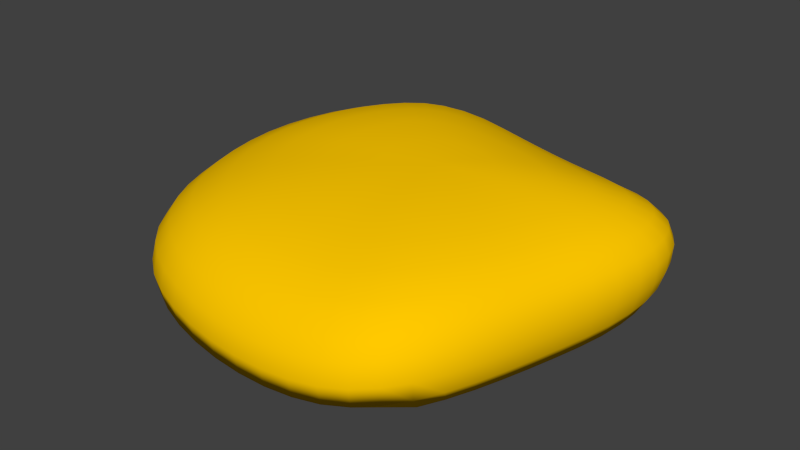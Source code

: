 # Source: amber.blend  (saved by Blender 2.71.0; exported with 4.5.12 LTS)
import bpy
from mathutils import Matrix  # noqa: F401  (used for matrix-valued properties, if any)

bpy.ops.wm.read_factory_settings(use_empty=True)
scene = bpy.context.scene
scene.name = 'Scene'

# ---- collections
col_collection_1 = bpy.data.collections.new('Collection 1'); scene.collection.children.link(col_collection_1)

# ---- materials (node trees are filled in below, after node groups)
mat_material_001 = bpy.data.materials.new('Material.001')
mat_material_001.alpha_threshold = 0.0
mat_material_001.use_transparent_shadow = False
mat_material_001.diffuse_color = (1.0, 0.5804, 0.0, 1.0)
mat_material_001.roughness = 0.5
mat_material_001.specular_intensity = 1.0
mat_material_001.line_color = (0.0, 0.0, 0.0, 0.6906)
mat_material_002 = bpy.data.materials.new('Material.002')
mat_material_002.alpha_threshold = 0.0
mat_material_002.use_transparent_shadow = False
mat_material_002.diffuse_color = (1.0, 0.2759, 0.0006911, 1.0)
mat_material_002.roughness = 0.5
mat_material_002.line_color = (0.0, 0.0, 0.0, 1.0)

# ---- material node trees

# ---- world
world_world = bpy.data.worlds.new('World'); scene.world = world_world
world_world.color = (0.05088, 0.05088, 0.05088)
world_world.use_sun_shadow = False
world_world.sun_shadow_jitter_overblur = 0.0
world_world.cycles.sampling_method = 'MANUAL'
world_world.cycles.sample_map_resolution = 256

# ---- meshes
me_sphere = bpy.data.meshes.new('Sphere')
me_sphere.from_pydata([(-0.843, 0.1147, 0.3125), (-0.8807, 0.1059, 0.1749), (-0.8997, 0.1016, 0.01688), (-0.9029, 0.1032, -0.1423), (-0.8792, 0.1069, -0.2831), (-0.826, 0.1108, -0.4021), (-0.7429, 0.1115, -0.4996), (-0.6306, 0.1044, -0.5781), (-0.4892, 0.08659, -0.6406), (-0.3172, 0.06198, -0.6884), (-0.1119, 0.04541, -0.7166), (-0.863, 0.214, 0.2942), (-0.9027, 0.2117, 0.1551), (-0.9238, 0.2106, -0.0009947), (-0.9278, 0.2115, -0.1565), (-0.9035, 0.2105, -0.2933), (-0.8484, 0.2056, -0.4099), (-0.762, 0.1935, -0.5061), (-0.6448, 0.1697, -0.5831), (-0.4973, 0.1327, -0.6444), (-0.3196, 0.08632, -0.6909), (-0.871, 0.3063, 0.2778), (-0.9119, 0.3117, 0.1364), (-0.9345, 0.3144, -0.01893), (-0.9389, 0.3151, -0.1716), (-0.9147, 0.309, -0.3044), (-0.8591, 0.2944, -0.4169), (-0.7715, 0.2685, -0.5112), (-0.6516, 0.2288, -0.587), (-0.5001, 0.1748, -0.6477), (-0.3188, 0.1097, -0.6936), (-0.8652, 0.3883, 0.2669), (-0.9064, 0.4008, 0.1233), (-0.9297, 0.4077, -0.03196), (-0.9345, 0.4085, -0.1826), (-0.9109, 0.3976, -0.3125), (-0.8566, 0.3738, -0.4217), (-0.7698, 0.3353, -0.5142), (-0.6496, 0.2814, -0.5897), (-0.4969, 0.2129, -0.6505), (-0.315, 0.1314, -0.6962), (-0.7789, 0.4284, 0.3773), (-0.8436, 0.4599, 0.2629), (-0.8839, 0.4791, 0.1176), (-0.9072, 0.49, -0.03836), (-0.9122, 0.4911, -0.1881), (-0.8903, 0.476, -0.3163), (-0.8388, 0.4436, -0.4238), (-0.7553, 0.3939, -0.5152), (-0.6379, 0.3277, -0.5915), (-0.4871, 0.2467, -0.653), (-0.3078, 0.1514, -0.6988), (-0.7436, 0.4816, 0.3828), (-0.8044, 0.5209, 0.2675), (-0.8426, 0.5458, 0.1209), (-0.8652, 0.5605, -0.03625), (-0.8706, 0.562, -0.1861), (-0.8512, 0.5432, -0.3144), (-0.8046, 0.5034, -0.4221), (-0.727, 0.444, -0.514), (-0.6156, 0.3676, -0.5924), (-0.4704, 0.2765, -0.6554), (-0.2974, 0.1694, -0.7013), (-0.6917, 0.5258, 0.396), (-0.7467, 0.571, 0.2819), (-0.7813, 0.6002, 0.1349), (-0.8026, 0.6178, -0.02377), (-0.8087, 0.6195, -0.1749), (-0.7929, 0.5978, -0.3051), (-0.7529, 0.5524, -0.4155), (-0.6841, 0.4856, -0.5104), (-0.5821, 0.4013, -0.5924), (-0.4463, 0.3024, -0.6579), (-0.2837, 0.1855, -0.7039), (-0.672, 0.6105, 0.3039), (-0.7028, 0.6417, 0.1571), (-0.7231, 0.6606, -0.003743), (-0.7301, 0.6619, -0.1569), (-0.7184, 0.6385, -0.2904), (-0.6853, 0.59, -0.4047), (-0.6265, 0.5189, -0.5044), (-0.5371, 0.4295, -0.5917), (-0.4148, 0.3248, -0.6605), (-0.2667, 0.1996, -0.7064), (-0.5848, 0.6414, 0.3274), (-0.6113, 0.6731, 0.1811), (-0.63, 0.6919, 0.01812), (-0.638, 0.692, -0.1375), (-0.6308, 0.6671, -0.2749), (-0.6055, 0.617, -0.3942), (-0.5575, 0.5442, -0.4993), (-0.4819, 0.4527, -0.5915), (-0.3763, 0.3439, -0.6633), (-0.2467, 0.2117, -0.7091), (-0.4859, 0.6689, 0.3481), (-0.5074, 0.7006, 0.2024), (-0.5242, 0.7181, 0.03713), (-0.5332, 0.7162, -0.121), (-0.5309, 0.6894, -0.2625), (-0.5144, 0.6377, -0.3868), (-0.4786, 0.5639, -0.4974), (-0.4186, 0.4713, -0.5935), (-0.3322, 0.3596, -0.6672), (-0.2244, 0.2215, -0.7119), (-0.376, 0.6983, 0.3619), (-0.3918, 0.7311, 0.216), (-0.406, 0.7468, 0.04819), (-0.4161, 0.7417, -0.1124), (-0.4194, 0.7116, -0.2573), (-0.4126, 0.6569, -0.3857), (-0.3907, 0.5811, -0.5007), (-0.3485, 0.4867, -0.5987), (-0.2835, 0.3721, -0.6723), (-0.2, 0.2289, -0.715), (-0.2569, 0.7321, 0.3663), (-0.2662, 0.7684, 0.219), (-0.277, 0.7836, 0.04737), (-0.2882, 0.7743, -0.1155), (-0.2975, 0.7385, -0.2626), (-0.3016, 0.6784, -0.3933), (-0.2951, 0.5981, -0.5102), (-0.2726, 0.4999, -0.6074), (-0.2312, 0.3816, -0.6789), (-0.1739, 0.234, -0.7182), (-0.1317, 0.7679, 0.3615), (-0.134, 0.8089, 0.2114), (-0.1409, 0.8245, 0.03577), (-0.1528, 0.8116, -0.1299), (-0.1683, 0.7698, -0.2786), (-0.1838, 0.7025, -0.4102), (-0.1938, 0.6152, -0.526), (-0.1926, 0.511, -0.6197), (-0.1764, 0.388, -0.6868), (-0.1467, 0.2366, -0.7215), (-0.01705, 0.7288, 0.4624), (-0.004344, 0.8006, 0.349), (0.0003103, 0.8463, 0.1955), (-0.002593, 0.863, 0.01615), (-0.01468, 0.8475, -0.1529), (-0.03583, 0.8005, -0.3035), (-0.06259, 0.7262, -0.4349), (-0.08943, 0.631, -0.5472), (-0.1102, 0.5195, -0.635), (-0.1201, 0.391, -0.6957), (-0.1188, 0.2367, -0.7248), (0.09207, 0.7448, 0.4486), (0.1166, 0.822, 0.3308), (0.129, 0.872, 0.1737), (0.1307, 0.8904, -0.008457), (0.1196, 0.8741, -0.1816), (0.09426, 0.824, -0.3343), (0.05768, 0.7445, -0.4653), (0.01499, 0.6424, -0.5721), (-0.02749, 0.5239, -0.6524), (-0.0635, 0.3902, -0.7053), (-0.09073, 0.2342, -0.728), (0.1926, 0.746, 0.4327), (0.2279, 0.8253, 0.3115), (0.2471, 0.8774, 0.1514), (0.2526, 0.8969, -0.03222), (0.2427, 0.881, -0.2103), (0.2139, 0.8309, -0.3669), (0.1691, 0.7501, -0.498), (0.1136, 0.6448, -0.5989), (0.05281, 0.5221, -0.6707), (-0.007867, 0.385, -0.715), (-0.06309, 0.229, -0.7311), (0.329, 0.8081, 0.294), (0.3541, 0.8601, 0.1315), (0.3627, 0.8798, -0.05231), (0.354, 0.8645, -0.2351), (0.3226, 0.8163, -0.396), (0.2709, 0.7379, -0.5271), (0.2038, 0.6343, -0.6245), (0.1271, 0.5118, -0.6888), (0.04556, 0.3746, -0.7243), (-0.03634, 0.221, -0.7337), (0.4199, 0.7696, 0.2798), (0.4501, 0.8193, 0.1156), (0.4611, 0.8383, -0.0681), (0.4532, 0.824, -0.2542), (0.4199, 0.7793, -0.4182), (0.3626, 0.7062, -0.5499), (0.2859, 0.6084, -0.6451), (0.1952, 0.491, -0.7043), (0.09506, 0.3582, -0.7325), (-0.01097, 0.2102, -0.7359), (0.5007, 0.7096, 0.2709), (0.535, 0.755, 0.1053), (0.5481, 0.7724, -0.07793), (0.5405, 0.7593, -0.2646), (0.5059, 0.7193, -0.4312), (0.4442, 0.6543, -0.5643), (0.3595, 0.5662, -0.6588), (0.2568, 0.4586, -0.715), (0.1403, 0.335, -0.7383), (0.01263, 0.1966, -0.7373), (0.6105, 0.6714, 0.1017), (0.6256, 0.6872, -0.08097), (0.6177, 0.6759, -0.2666), (0.5819, 0.6403, -0.4352), (0.5161, 0.5836, -0.5695), (0.4244, 0.5076, -0.6645), (0.3115, 0.4143, -0.72), (0.1808, 0.3046, -0.7411), (0.03414, 0.18, -0.7376), (0.6802, 0.5785, 0.1024), (0.6968, 0.5925, -0.07977), (0.6882, 0.5833, -0.2636), (0.6512, 0.5525, -0.4337), (0.5813, 0.5039, -0.5691), (0.4824, 0.4393, -0.6644), (0.3597, 0.3604, -0.7197), (0.2163, 0.2677, -0.7406), (0.05338, 0.1611, -0.7371), (0.7455, 0.4786, 0.1081), (0.7633, 0.4907, -0.07342), (0.7535, 0.4835, -0.2557), (0.7144, 0.458, -0.4264), (0.6401, 0.418, -0.5634), (0.5343, 0.3656, -0.6598), (0.4022, 0.302, -0.716), (0.2473, 0.2273, -0.7379), (0.07013, 0.1404, -0.7358), (0.807, 0.3739, 0.1194), (0.8254, 0.3838, -0.06139), (0.8136, 0.3785, -0.2423), (0.7713, 0.3584, -0.4132), (0.6925, 0.3274, -0.5523), (0.5797, 0.2876, -0.6507), (0.4388, 0.24, -0.709), (0.2734, 0.1842, -0.7334), (0.08413, 0.1183, -0.7338), (0.8622, 0.2654, 0.1359), (0.8809, 0.2729, -0.04405), (0.8669, 0.2694, -0.2239), (0.8205, 0.2551, -0.3945), (0.7373, 0.2333, -0.5362), (0.6181, 0.2065, -0.6374), (0.469, 0.1754, -0.699), (0.2945, 0.1391, -0.727), (0.09521, 0.09507, -0.7311), (0.9077, 0.1539, 0.1567), (0.9266, 0.159, -0.02227), (0.9105, 0.1574, -0.2011), (0.8602, 0.1492, -0.3711), (0.7731, 0.1369, -0.5158), (0.6482, 0.1233, -0.6205), (0.4922, 0.109, -0.6861), (0.3101, 0.09265, -0.719), (0.1032, 0.07106, -0.7279), (0.9405, 0.04042, 0.1807), (0.9593, 0.04312, 0.002877), (0.9416, 0.04337, -0.175), (0.8881, 0.04141, -0.3445), (0.798, 0.03895, -0.4919), (0.669, 0.03904, -0.6005), (0.5077, 0.04175, -0.6711), (0.32, 0.04549, -0.7097), (0.108, 0.04663, -0.7241), (0.9578, -0.0741, 0.2067), (0.9764, -0.07381, 0.03018), (0.9576, -0.07152, -0.1467), (0.9021, -0.06708, -0.3158), (0.8104, -0.05938, -0.4658), (0.6791, -0.04548, -0.5784), (0.5147, -0.02561, -0.6543), (0.3237, -0.001762, -0.6994), (0.1095, 0.02214, -0.72), (0.9574, -0.1885, 0.2287), (0.9756, -0.1906, 0.05441), (0.9562, -0.1862, -0.1212), (0.9004, -0.1752, -0.29), (0.8088, -0.1571, -0.4421), (0.6775, -0.1293, -0.5582), (0.5127, -0.09226, -0.6378), (0.321, -0.04848, -0.6885), (0.1078, -0.002035, -0.7157), (0.9375, -0.3016, 0.2403), (0.9549, -0.3061, 0.06774), (0.9359, -0.2994, -0.1064), (0.8812, -0.2818, -0.2741), (0.7918, -0.2532, -0.4263), (0.6634, -0.2114, -0.5435), (0.5009, -0.1574, -0.6245), (0.3117, -0.09408, -0.6778), (0.1028, -0.02554, -0.7112), (0.8971, -0.4122, 0.2424), (0.9133, -0.419, 0.07101), (0.8952, -0.4101, -0.1015), (0.8433, -0.3858, -0.2673), (0.7585, -0.3467, -0.4178), (0.6357, -0.291, -0.5339), (0.479, -0.2203, -0.6143), (0.2957, -0.1379, -0.6685), (0.09466, -0.04803, -0.7068), (0.8395, -0.5178, 0.2378), (0.8546, -0.5266, 0.06701), (0.8376, -0.5156, -0.104), (0.7891, -0.4852, -0.2674), (0.7099, -0.4361, -0.4151), (0.5948, -0.3669, -0.5282), (0.4471, -0.28, -0.6065), (0.2737, -0.1793, -0.6606), (0.08351, -0.06915, -0.7025), (0.7687, -0.6141, 0.2309), (0.7825, -0.625, 0.06011), (0.7668, -0.612, -0.1095), (0.7223, -0.5757, -0.2702), (0.6497, -0.5171, -0.4141), (0.5435, -0.4355, -0.5234), (0.4068, -0.334, -0.5993), (0.2461, -0.2171, -0.6535), (0.06952, -0.0886, -0.6985), (0.6852, -0.6979, 0.226), (0.6974, -0.7105, 0.05492), (0.6834, -0.6959, -0.1136), (0.6437, -0.6545, -0.2719), (0.5787, -0.5878, -0.4121), (0.4828, -0.4951, -0.5176), (0.3589, -0.3808, -0.5915), (0.2133, -0.2501, -0.6466), (0.05289, -0.1061, -0.6948), (0.5903, -0.7676, 0.2262), (0.6006, -0.7817, 0.05467), (0.5885, -0.7655, -0.113), (0.5542, -0.7197, -0.2693), (0.4979, -0.646, -0.4067), (0.4136, -0.5443, -0.5093), (0.3044, -0.4199, -0.5829), (0.1758, -0.2782, -0.64), (0.03394, -0.1211, -0.6915), (0.4854, -0.8217, 0.2349), (0.4937, -0.8367, 0.06312), (0.4836, -0.8194, -0.1043), (0.4554, -0.7703, -0.2603), (0.4086, -0.6915, -0.3967), (0.3371, -0.5832, -0.4987), (0.244, -0.4513, -0.5737), (0.1342, -0.3012, -0.6338), (0.01299, -0.1336, -0.6886), (0.3726, -0.8608, 0.2526), (0.3787, -0.8765, 0.08142), (0.3708, -0.8582, -0.08687), (0.3493, -0.8071, -0.2447), (0.3125, -0.7247, -0.3827), (0.2548, -0.6121, -0.4865), (0.1789, -0.4752, -0.5644), (0.08932, -0.3189, -0.6282), (-0.009639, -0.1433, -0.6861), (0.254, -0.8862, 0.2753), (0.258, -0.9021, 0.1052), (0.2524, -0.8833, -0.06432), (0.2378, -0.831, -0.2254), (0.2115, -0.7466, -0.3663), (0.1681, -0.6314, -0.4737), (0.1103, -0.4917, -0.5557), (0.04222, -0.3312, -0.6235), (-0.0336, -0.1502, -0.6841), (0.1322, -0.8997, 0.2979), (0.134, -0.9155, 0.1291), (0.1308, -0.8963, -0.04194), (0.1234, -0.8436, -0.2066), (0.1074, -0.7582, -0.3502), (0.07858, -0.6421, -0.4618), (0.03985, -0.5008, -0.5482), (-0.006313, -0.3381, -0.6199), (-0.05855, -0.154, -0.6826), (0.009525, -0.903, 0.3154), (0.009244, -0.9188, 0.1477), (0.008401, -0.8992, -0.02481), (0.008072, -0.8465, -0.1925), (0.002408, -0.7606, -0.3376), (-0.01118, -0.6442, -0.4523), (-0.03096, -0.5027, -0.5426), (-0.05556, -0.3396, -0.618), (-0.08412, -0.1548, -0.6815), (-0.1115, -0.8974, 0.3241), (-0.1134, -0.9133, 0.157), (-0.1117, -0.8933, -0.01671), (-0.105, -0.8402, -0.1855), (-0.1004, -0.754, -0.3304), (-0.09945, -0.6381, -0.4469), (-0.1012, -0.4976, -0.5401), (-0.1049, -0.3359, -0.6181), (-0.11, -0.1527, -0.6809), (-0.2278, -0.8821, 0.3224), (-0.231, -0.8981, 0.1556), (-0.2266, -0.8781, -0.01943), (-0.2137, -0.825, -0.1877), (-0.1997, -0.739, -0.331), (-0.1853, -0.6243, -0.4474), (-0.1699, -0.4858, -0.5417), (-0.1532, -0.3266, -0.6205), (-0.1357, -0.1475, -0.6806), (-0.3382, -0.8562, 0.3091), (-0.3425, -0.8728, 0.1419), (-0.3355, -0.8532, -0.03452), (-0.3174, -0.8005, -0.2006), (-0.2945, -0.7152, -0.3406), (-0.2665, -0.6015, -0.4545), (-0.2341, -0.4652, -0.5471), (-0.199, -0.3109, -0.6236), (-0.1606, -0.1393, -0.6806), (-0.4381, -0.8153, 0.2858), (-0.4441, -0.8331, 0.1177), (-0.4348, -0.8145, -0.06026), (-0.4118, -0.7623, -0.2225), (-0.3797, -0.6778, -0.3575), (-0.3395, -0.5667, -0.4668), (-0.293, -0.4355, -0.555), (-0.242, -0.2891, -0.6264), (-0.1845, -0.128, -0.6806), (-0.5224, -0.7545, 0.2624), (-0.5302, -0.7732, 0.0942), (-0.5196, -0.7561, -0.08464), (-0.4932, -0.706, -0.2433), (-0.4542, -0.6252, -0.3739), (-0.4045, -0.5197, -0.4784), (-0.3466, -0.3968, -0.5618), (-0.282, -0.2614, -0.6288), (-0.207, -0.1139, -0.6807), (-0.5642, -0.6211, 0.3842), (-0.5925, -0.6754, 0.2441), (-0.6017, -0.6943, 0.07581), (-0.591, -0.6792, -0.1028), (-0.5627, -0.6327, -0.2585), (-0.519, -0.558, -0.3859), (-0.4623, -0.4613, -0.4868), (-0.3955, -0.3498, -0.5666), (-0.3191, -0.2282, -0.6304), (-0.228, -0.09732, -0.6809), (-0.6189, -0.5305, 0.3705), (-0.6501, -0.5805, 0.2308), (-0.6605, -0.599, 0.06259), (-0.6508, -0.5859, -0.1145), (-0.622, -0.5445, -0.2677), (-0.5756, -0.4781, -0.3928), (-0.5142, -0.3928, -0.4916), (-0.4402, -0.2953, -0.5691), (-0.3532, -0.1904, -0.6312), (-0.2472, -0.07851, -0.6812), (-0.6654, -0.4284, 0.3613), (-0.6983, -0.4727, 0.2224), (-0.7093, -0.4902, 0.05429), (-0.7016, -0.4791, -0.1201), (-0.6737, -0.4437, -0.2711), (-0.6262, -0.3874, -0.3948), (-0.5614, -0.3156, -0.4926), (-0.481, -0.2347, -0.5696), (-0.3841, -0.1491, -0.6315), (-0.2645, -0.0578, -0.6815), (-0.7062, -0.3188, 0.3551), (-0.7398, -0.3564, 0.2172), (-0.7517, -0.3722, 0.05004), (-0.7464, -0.3634, -0.1214), (-0.72, -0.3351, -0.2707), (-0.6722, -0.2901, -0.3936), (-0.6044, -0.2334, -0.4915), (-0.5181, -0.1704, -0.5691), (-0.412, -0.1048, -0.6318), (-0.2799, -0.03543, -0.6821), (-0.7432, -0.2071, 0.3497), (-0.7772, -0.2373, 0.2127), (-0.7903, -0.2509, 0.04713), (-0.7879, -0.2448, -0.1214), (-0.7631, -0.2236, -0.2689), (-0.7149, -0.1899, -0.3914), (-0.6443, -0.1479, -0.4902), (-0.5522, -0.1027, -0.5692), (-0.4369, -0.05797, -0.6327), (-0.293, -0.01185, -0.683), (-0.779, -0.09582, 0.3417), (-0.8133, -0.1186, 0.2056), (-0.8282, -0.1295, 0.04241), (-0.8285, -0.1255, -0.1234), (-0.8051, -0.1108, -0.2695), (-0.7561, -0.08775, -0.3918), (-0.6819, -0.06019, -0.491), (-0.583, -0.03314, -0.5706), (-0.4585, -0.009801, -0.6345), (-0.3037, 0.01251, -0.6844), (-0.8136, 0.01164, 0.3287), (-0.8493, -0.004016, 0.1922), (-0.8661, -0.01162, 0.03166), (-0.8682, -0.009006, -0.1311), (-0.8451, -0.0002111, -0.2749), (-0.7941, 0.0129, -0.3957), (-0.7154, 0.02663, -0.4944), (-0.6096, 0.03622, -0.5736), (-0.4761, 0.03863, -0.6371), (-0.3119, 0.03725, -0.6862)], [], [(8, 7, 18, 19), (6, 5, 16, 17), (4, 3, 14, 15), (2, 1, 12, 13), (9, 8, 19, 20), (7, 6, 17, 18), (5, 4, 15, 16), (3, 2, 13, 14), (1, 0, 11, 12), (16, 15, 25, 26), (14, 13, 23, 24), (12, 11, 21, 22), (19, 18, 28, 29), (17, 16, 26, 27), (15, 14, 24, 25), (13, 12, 22, 23), (20, 19, 29, 30), (18, 17, 27, 28), (26, 25, 35, 36), (24, 23, 33, 34), (22, 21, 31, 32), (29, 28, 38, 39), (27, 26, 36, 37), (25, 24, 34, 35), (23, 22, 32, 33), (30, 29, 39, 40), (28, 27, 37, 38), (36, 35, 46, 47), (34, 33, 44, 45), (32, 31, 42, 43), (39, 38, 49, 50), (37, 36, 47, 48), (35, 34, 45, 46), (33, 32, 43, 44), (40, 39, 50, 51), (38, 37, 48, 49), (47, 46, 57, 58), (45, 44, 55, 56), (43, 42, 53, 54), (50, 49, 60, 61), (48, 47, 58, 59), (46, 45, 56, 57), (44, 43, 54, 55), (42, 41, 52, 53), (51, 50, 61, 62), (49, 48, 59, 60), (58, 57, 68, 69), (56, 55, 66, 67), (54, 53, 64, 65), (61, 60, 71, 72), (59, 58, 69, 70), (57, 56, 67, 68), (55, 54, 65, 66), (53, 52, 63, 64), (62, 61, 72, 73), (60, 59, 70, 71), (69, 68, 78, 79), (67, 66, 76, 77), (65, 64, 74, 75), (72, 71, 81, 82), (70, 69, 79, 80), (68, 67, 77, 78), (66, 65, 75, 76), (73, 72, 82, 83), (71, 70, 80, 81), (79, 78, 88, 89), (77, 76, 86, 87), (75, 74, 84, 85), (82, 81, 91, 92), (80, 79, 89, 90), (78, 77, 87, 88), (76, 75, 85, 86), (83, 82, 92, 93), (81, 80, 90, 91), (89, 88, 98, 99), (87, 86, 96, 97), (85, 84, 94, 95), (92, 91, 101, 102), (90, 89, 99, 100), (88, 87, 97, 98), (86, 85, 95, 96), (93, 92, 102, 103), (91, 90, 100, 101), (99, 98, 108, 109), (97, 96, 106, 107), (95, 94, 104, 105), (102, 101, 111, 112), (100, 99, 109, 110), (98, 97, 107, 108), (96, 95, 105, 106), (103, 102, 112, 113), (101, 100, 110, 111), (109, 108, 118, 119), (107, 106, 116, 117), (105, 104, 114, 115), (112, 111, 121, 122), (110, 109, 119, 120), (108, 107, 117, 118), (106, 105, 115, 116), (113, 112, 122, 123), (111, 110, 120, 121), (119, 118, 128, 129), (117, 116, 126, 127), (115, 114, 124, 125), (122, 121, 131, 132), (120, 119, 129, 130), (118, 117, 127, 128), (116, 115, 125, 126), (123, 122, 132, 133), (121, 120, 130, 131), (129, 128, 139, 140), (127, 126, 137, 138), (125, 124, 135, 136), (132, 131, 142, 143), (130, 129, 140, 141), (128, 127, 138, 139), (126, 125, 136, 137), (133, 132, 143, 144), (131, 130, 141, 142), (140, 139, 150, 151), (138, 137, 148, 149), (136, 135, 146, 147), (143, 142, 153, 154), (141, 140, 151, 152), (139, 138, 149, 150), (137, 136, 147, 148), (135, 134, 145, 146), (144, 143, 154, 155), (142, 141, 152, 153), (151, 150, 161, 162), (149, 148, 159, 160), (147, 146, 157, 158), (154, 153, 164, 165), (152, 151, 162, 163), (150, 149, 160, 161), (148, 147, 158, 159), (146, 145, 156, 157), (155, 154, 165, 166), (153, 152, 163, 164), (162, 161, 171, 172), (160, 159, 169, 170), (158, 157, 167, 168), (165, 164, 174, 175), (163, 162, 172, 173), (161, 160, 170, 171), (159, 158, 168, 169), (166, 165, 175, 176), (164, 163, 173, 174), (172, 171, 181, 182), (170, 169, 179, 180), (168, 167, 177, 178), (175, 174, 184, 185), (173, 172, 182, 183), (171, 170, 180, 181), (169, 168, 178, 179), (176, 175, 185, 186), (174, 173, 183, 184), (182, 181, 191, 192), (180, 179, 189, 190), (178, 177, 187, 188), (185, 184, 194, 195), (183, 182, 192, 193), (181, 180, 190, 191), (179, 178, 188, 189), (186, 185, 195, 196), (184, 183, 193, 194), (192, 191, 200, 201), (190, 189, 198, 199), (195, 194, 203, 204), (193, 192, 201, 202), (191, 190, 199, 200), (189, 188, 197, 198), (196, 195, 204, 205), (194, 193, 202, 203), (201, 200, 209, 210), (199, 198, 207, 208), (204, 203, 212, 213), (202, 201, 210, 211), (200, 199, 208, 209), (198, 197, 206, 207), (205, 204, 213, 214), (203, 202, 211, 212), (210, 209, 218, 219), (208, 207, 216, 217), (213, 212, 221, 222), (211, 210, 219, 220), (209, 208, 217, 218), (207, 206, 215, 216), (214, 213, 222, 223), (212, 211, 220, 221), (219, 218, 227, 228), (217, 216, 225, 226), (222, 221, 230, 231), (220, 219, 228, 229), (218, 217, 226, 227), (216, 215, 224, 225), (223, 222, 231, 232), (221, 220, 229, 230), (228, 227, 236, 237), (226, 225, 234, 235), (231, 230, 239, 240), (229, 228, 237, 238), (227, 226, 235, 236), (225, 224, 233, 234), (232, 231, 240, 241), (230, 229, 238, 239), (237, 236, 245, 246), (235, 234, 243, 244), (240, 239, 248, 249), (238, 237, 246, 247), (236, 235, 244, 245), (234, 233, 242, 243), (241, 240, 249, 250), (239, 238, 247, 248), (246, 245, 254, 255), (244, 243, 252, 253), (249, 248, 257, 258), (247, 246, 255, 256), (245, 244, 253, 254), (243, 242, 251, 252), (250, 249, 258, 259), (248, 247, 256, 257), (255, 254, 263, 264), (253, 252, 261, 262), (258, 257, 266, 267), (256, 255, 264, 265), (254, 253, 262, 263), (252, 251, 260, 261), (259, 258, 267, 268), (257, 256, 265, 266), (264, 263, 272, 273), (262, 261, 270, 271), (267, 266, 275, 276), (265, 264, 273, 274), (263, 262, 271, 272), (261, 260, 269, 270), (268, 267, 276, 277), (266, 265, 274, 275), (273, 272, 281, 282), (271, 270, 279, 280), (276, 275, 284, 285), (274, 273, 282, 283), (272, 271, 280, 281), (270, 269, 278, 279), (277, 276, 285, 286), (275, 274, 283, 284), (282, 281, 290, 291), (280, 279, 288, 289), (285, 284, 293, 294), (283, 282, 291, 292), (281, 280, 289, 290), (279, 278, 287, 288), (286, 285, 294, 295), (284, 283, 292, 293), (291, 290, 299, 300), (289, 288, 297, 298), (294, 293, 302, 303), (292, 291, 300, 301), (290, 289, 298, 299), (288, 287, 296, 297), (295, 294, 303, 304), (293, 292, 301, 302), (300, 299, 308, 309), (298, 297, 306, 307), (303, 302, 311, 312), (301, 300, 309, 310), (299, 298, 307, 308), (297, 296, 305, 306), (304, 303, 312, 313), (302, 301, 310, 311), (309, 308, 317, 318), (307, 306, 315, 316), (312, 311, 320, 321), (310, 309, 318, 319), (308, 307, 316, 317), (306, 305, 314, 315), (313, 312, 321, 322), (311, 310, 319, 320), (318, 317, 326, 327), (316, 315, 324, 325), (321, 320, 329, 330), (319, 318, 327, 328), (317, 316, 325, 326), (315, 314, 323, 324), (322, 321, 330, 331), (320, 319, 328, 329), (327, 326, 335, 336), (325, 324, 333, 334), (330, 329, 338, 339), (328, 327, 336, 337), (326, 325, 334, 335), (324, 323, 332, 333), (331, 330, 339, 340), (329, 328, 337, 338), (336, 335, 344, 345), (334, 333, 342, 343), (339, 338, 347, 348), (337, 336, 345, 346), (335, 334, 343, 344), (333, 332, 341, 342), (340, 339, 348, 349), (338, 337, 346, 347), (345, 344, 353, 354), (343, 342, 351, 352), (348, 347, 356, 357), (346, 345, 354, 355), (344, 343, 352, 353), (342, 341, 350, 351), (349, 348, 357, 358), (347, 346, 355, 356), (354, 353, 362, 363), (352, 351, 360, 361), (357, 356, 365, 366), (355, 354, 363, 364), (353, 352, 361, 362), (351, 350, 359, 360), (358, 357, 366, 367), (356, 355, 364, 365), (363, 362, 371, 372), (361, 360, 369, 370), (366, 365, 374, 375), (364, 363, 372, 373), (362, 361, 370, 371), (360, 359, 368, 369), (367, 366, 375, 376), (365, 364, 373, 374), (372, 371, 380, 381), (370, 369, 378, 379), (375, 374, 383, 384), (373, 372, 381, 382), (371, 370, 379, 380), (369, 368, 377, 378), (376, 375, 384, 385), (374, 373, 382, 383), (381, 380, 389, 390), (379, 378, 387, 388), (384, 383, 392, 393), (382, 381, 390, 391), (380, 379, 388, 389), (378, 377, 386, 387), (385, 384, 393, 394), (383, 382, 391, 392), (390, 389, 398, 399), (388, 387, 396, 397), (393, 392, 401, 402), (391, 390, 399, 400), (389, 388, 397, 398), (387, 386, 395, 396), (394, 393, 402, 403), (392, 391, 400, 401), (399, 398, 407, 408), (397, 396, 405, 406), (402, 401, 410, 411), (400, 399, 408, 409), (398, 397, 406, 407), (396, 395, 404, 405), (403, 402, 411, 412), (401, 400, 409, 410), (408, 407, 416, 417), (406, 405, 414, 415), (411, 410, 419, 420), (409, 408, 417, 418), (407, 406, 415, 416), (405, 404, 413, 414), (412, 411, 420, 421), (410, 409, 418, 419), (417, 416, 426, 427), (415, 414, 424, 425), (420, 419, 429, 430), (418, 417, 427, 428), (416, 415, 425, 426), (414, 413, 423, 424), (421, 420, 430, 431), (419, 418, 428, 429), (427, 426, 436, 437), (425, 424, 434, 435), (423, 422, 432, 433), (430, 429, 439, 440), (428, 427, 437, 438), (426, 425, 435, 436), (424, 423, 433, 434), (431, 430, 440, 441), (429, 428, 438, 439), (437, 436, 446, 447), (435, 434, 444, 445), (433, 432, 442, 443), (440, 439, 449, 450), (438, 437, 447, 448), (436, 435, 445, 446), (434, 433, 443, 444), (441, 440, 450, 451), (439, 438, 448, 449), (447, 446, 456, 457), (445, 444, 454, 455), (443, 442, 452, 453), (450, 449, 459, 460), (448, 447, 457, 458), (446, 445, 455, 456), (444, 443, 453, 454), (451, 450, 460, 461), (449, 448, 458, 459), (457, 456, 466, 467), (455, 454, 464, 465), (453, 452, 462, 463), (460, 459, 469, 470), (458, 457, 467, 468), (456, 455, 465, 466), (454, 453, 463, 464), (461, 460, 470, 471), (459, 458, 468, 469), (467, 466, 476, 477), (465, 464, 474, 475), (463, 462, 472, 473), (470, 469, 479, 480), (468, 467, 477, 478), (466, 465, 475, 476), (464, 463, 473, 474), (471, 470, 480, 481), (469, 468, 478, 479), (477, 476, 486, 487), (475, 474, 484, 485), (473, 472, 482, 483), (480, 479, 489, 490), (478, 477, 487, 488), (476, 475, 485, 486), (474, 473, 483, 484), (481, 480, 490, 491), (479, 478, 488, 489), (10, 9, 20), (10, 20, 30), (10, 30, 40), (10, 40, 51), (10, 51, 62), (10, 62, 73), (10, 73, 83), (10, 83, 93), (10, 93, 103), (10, 103, 113), (10, 113, 123), (10, 123, 133), (10, 133, 144), (10, 144, 155), (10, 155, 166), (10, 166, 176), (10, 176, 186), (10, 186, 196), (10, 196, 205), (10, 205, 214), (10, 214, 223), (10, 223, 232), (10, 232, 241), (10, 241, 250), (10, 250, 259), (10, 259, 268), (10, 268, 277), (10, 277, 286), (10, 286, 295), (10, 295, 304), (10, 304, 313), (10, 313, 322), (10, 322, 331), (10, 331, 340), (10, 340, 349), (10, 349, 358), (10, 358, 367), (10, 367, 376), (10, 376, 385), (10, 385, 394), (10, 394, 403), (10, 403, 412), (10, 412, 421), (10, 421, 431), (10, 431, 441), (10, 441, 451), (10, 451, 461), (10, 461, 471), (10, 471, 481), (10, 481, 491), (491, 490, 8, 9), (489, 488, 6, 7), (487, 486, 4, 5), (485, 484, 2, 3), (483, 482, 0, 1), (10, 491, 9), (490, 489, 7, 8), (488, 487, 5, 6), (486, 485, 3, 4), (484, 483, 1, 2), (11, 0, 482, 472, 462, 452, 442, 432, 422, 423, 413, 404, 395, 386, 377, 368, 359, 350, 341, 332, 323, 314, 305, 296, 287, 278, 269, 260, 251, 242, 233, 224, 215, 206, 197, 188, 187, 177, 167, 157, 156, 145, 134, 135, 124, 114, 104, 94, 84, 74, 64, 63, 52, 41, 42, 31, 21)])
me_sphere.polygons.foreach_set('use_smooth', [True] * 489)
_uv = me_sphere.uv_layers.new(name='UVMap')
_uv.uv.foreach_set('vector', [0.2856, 0.5629, 0.2022, 0.6196, 0.1702, 0.5909, 0.2628, 0.5431, 0.1297, 0.6726, 0.06212, 0.7258, 0.02031, 0.676, 0.09144, 0.6337, -0.009905, 0.7858, -0.09742, 0.8559, -0.1392, 0.7762, -0.05297, 0.722, -0.2117, 0.9408, -0.3505, 1.031, -0.391, 0.9168, -0.2519, 0.8431, 0.3817, 0.4968, 0.2856, 0.5629, 0.2628, 0.5431, 0.3701, 0.486, 0.2022, 0.6196, 0.1297, 0.6726, 0.09144, 0.6337, 0.1702, 0.5909, 0.06212, 0.7258, -0.009905, 0.7858, -0.05297, 0.722, 0.02031, 0.676, -0.09742, 0.8559, -0.2117, 0.9408, -0.2519, 0.8431, -0.1392, 0.7762, -0.3505, 1.031, -0.4972, 1.124, -0.5454, 0.9975, -0.391, 0.9168, 0.02031, 0.676, -0.05297, 0.722, -0.08373, 0.6624, -0.01151, 0.6293, -0.1392, 0.7762, -0.2519, 0.8431, -0.2776, 0.753, -0.1674, 0.7024, -0.391, 0.9168, -0.5454, 0.9975, -0.578, 0.8771, -0.4162, 0.8106, 0.2628, 0.5431, 0.1702, 0.5909, 0.1447, 0.5637, 0.2443, 0.5235, 0.09144, 0.6337, 0.02031, 0.676, -0.01151, 0.6293, 0.06157, 0.5977, -0.05297, 0.722, -0.1392, 0.7762, -0.1674, 0.7024, -0.08373, 0.6624, -0.2519, 0.8431, -0.391, 0.9168, -0.4162, 0.8106, -0.2776, 0.753, 0.3701, 0.486, 0.2628, 0.5431, 0.2443, 0.5235, 0.3605, 0.4744, 0.1702, 0.5909, 0.09144, 0.6337, 0.06157, 0.5977, 0.1447, 0.5637, -0.01151, 0.6293, -0.08373, 0.6624, -0.105, 0.6101, -0.03431, 0.5874, -0.1674, 0.7024, -0.2776, 0.753, -0.2944, 0.6753, -0.1864, 0.6384, -0.4162, 0.8106, -0.578, 0.8771, -0.6002, 0.7702, -0.4325, 0.7188, 0.2443, 0.5235, 0.1447, 0.5637, 0.1258, 0.5376, 0.2304, 0.5038, 0.06157, 0.5977, -0.01151, 0.6293, -0.03431, 0.5874, 0.03954, 0.5644, -0.08373, 0.6624, -0.1674, 0.7024, -0.1864, 0.6384, -0.105, 0.6101, -0.2776, 0.753, -0.4162, 0.8106, -0.4325, 0.7188, -0.2944, 0.6753, 0.3605, 0.4744, 0.2443, 0.5235, 0.2304, 0.5038, 0.3531, 0.4623, 0.1447, 0.5637, 0.06157, 0.5977, 0.03954, 0.5644, 0.1258, 0.5376, -0.03431, 0.5874, -0.105, 0.6101, -0.1195, 0.563, -0.04977, 0.5486, -0.1864, 0.6384, -0.2944, 0.6753, -0.3075, 0.6067, -0.2001, 0.5816, -0.4325, 0.7188, -0.6002, 0.7702, -0.6202, 0.6741, -0.4464, 0.6378, 0.2304, 0.5038, 0.1258, 0.5376, 0.1132, 0.5116, 0.2211, 0.4838, 0.03954, 0.5644, -0.03431, 0.5874, -0.04977, 0.5486, 0.02468, 0.5324, -0.105, 0.6101, -0.1864, 0.6384, -0.2001, 0.5816, -0.1195, 0.563, -0.2944, 0.6753, -0.4325, 0.7188, -0.4464, 0.6378, -0.3075, 0.6067, 0.3531, 0.4623, 0.2304, 0.5038, 0.2211, 0.4838, 0.3479, 0.4497, 0.1258, 0.5376, 0.03954, 0.5644, 0.02468, 0.5324, 0.1132, 0.5116, -0.04977, 0.5486, -0.1195, 0.563, -0.1306, 0.5181, -0.05938, 0.5105, -0.2001, 0.5816, -0.3075, 0.6067, -0.3215, 0.5421, -0.2125, 0.5277, -0.4464, 0.6378, -0.6202, 0.6741, -0.6364, 0.5822, -0.4637, 0.5615, 0.2211, 0.4838, 0.1132, 0.5116, 0.1069, 0.4848, 0.2165, 0.4629, 0.02468, 0.5324, -0.04977, 0.5486, -0.05938, 0.5105, 0.01641, 0.5001, -0.1195, 0.563, -0.2001, 0.5816, -0.2125, 0.5277, -0.1306, 0.5181, -0.3075, 0.6067, -0.4464, 0.6378, -0.4637, 0.5615, -0.3215, 0.5421, -0.6202, 0.6741, -0.7986, 0.6783, -0.8118, 0.5945, -0.6364, 0.5822, 0.3479, 0.4497, 0.2211, 0.4838, 0.2165, 0.4629, 0.3451, 0.4367, 0.1132, 0.5116, 0.02468, 0.5324, 0.01641, 0.5001, 0.1069, 0.4848, -0.05938, 0.5105, -0.1306, 0.5181, -0.139, 0.4702, -0.06391, 0.4694, -0.2125, 0.5277, -0.3215, 0.5421, -0.3394, 0.4746, -0.2253, 0.4712, -0.4637, 0.5615, -0.6364, 0.5822, -0.6694, 0.4872, -0.4882, 0.481, 0.2165, 0.4629, 0.1069, 0.4848, 0.1068, 0.4561, 0.2165, 0.4408, 0.01641, 0.5001, -0.05938, 0.5105, -0.06391, 0.4694, 0.01463, 0.4652, -0.1306, 0.5181, -0.2125, 0.5277, -0.2253, 0.4712, -0.139, 0.4702, -0.3215, 0.5421, -0.4637, 0.5615, -0.4882, 0.481, -0.3394, 0.4746, -0.6364, 0.5822, -0.8118, 0.5945, -0.8458, 0.5092, -0.6694, 0.4872, 0.3451, 0.4367, 0.2165, 0.4629, 0.2165, 0.4408, 0.3447, 0.4232, 0.1069, 0.4848, 0.01641, 0.5001, 0.01463, 0.4652, 0.1068, 0.4561, -0.06391, 0.4694, -0.139, 0.4702, -0.1439, 0.416, -0.06318, 0.4226, -0.2253, 0.4712, -0.3394, 0.4746, -0.3587, 0.3987, -0.237, 0.4077, -0.4882, 0.481, -0.6694, 0.4872, -0.7022, 0.3738, -0.5166, 0.3894, 0.2165, 0.4408, 0.1068, 0.4561, 0.1128, 0.4242, 0.2212, 0.417, 0.01463, 0.4652, -0.06391, 0.4694, -0.06318, 0.4226, 0.01919, 0.4256, -0.139, 0.4702, -0.2253, 0.4712, -0.237, 0.4077, -0.1439, 0.416, -0.3394, 0.4746, -0.4882, 0.481, -0.5166, 0.3894, -0.3587, 0.3987, 0.3447, 0.4232, 0.2165, 0.4408, 0.2212, 0.417, 0.3465, 0.4092, 0.1068, 0.4561, 0.01463, 0.4652, 0.01919, 0.4256, 0.1128, 0.4242, -0.06318, 0.4226, -0.1439, 0.416, -0.1423, 0.3533, -0.0553, 0.3695, -0.237, 0.4077, -0.3587, 0.3987, -0.3731, 0.3102, -0.2432, 0.3336, -0.5166, 0.3894, -0.7022, 0.3738, -0.7245, 0.2455, -0.539, 0.2824, 0.2212, 0.417, 0.1128, 0.4242, 0.1249, 0.3891, 0.2302, 0.3915, 0.01919, 0.4256, -0.06318, 0.4226, -0.0553, 0.3695, 0.03088, 0.3816, -0.1439, 0.416, -0.237, 0.4077, -0.2432, 0.3336, -0.1423, 0.3533, -0.3587, 0.3987, -0.5166, 0.3894, -0.539, 0.2824, -0.3731, 0.3102, 0.3465, 0.4092, 0.2212, 0.417, 0.2302, 0.3915, 0.3506, 0.3949, 0.1128, 0.4242, 0.01919, 0.4256, 0.03088, 0.3816, 0.1249, 0.3891, -0.0553, 0.3695, -0.1423, 0.3533, -0.1305, 0.2804, -0.03839, 0.3093, -0.2432, 0.3336, -0.3731, 0.3102, -0.3743, 0.206, -0.2382, 0.2464, -0.539, 0.2824, -0.7245, 0.2455, -0.726, 0.1022, -0.5446, 0.1579, 0.2302, 0.3915, 0.1249, 0.3891, 0.143, 0.3516, 0.2434, 0.3649, 0.03088, 0.3816, -0.0553, 0.3695, -0.03839, 0.3093, 0.05042, 0.3331, -0.1423, 0.3533, -0.2432, 0.3336, -0.2382, 0.2464, -0.1305, 0.2804, -0.3731, 0.3102, -0.539, 0.2824, -0.5446, 0.1579, -0.3743, 0.206, 0.3506, 0.3949, 0.2302, 0.3915, 0.2434, 0.3649, 0.3567, 0.3806, 0.1249, 0.3891, 0.03088, 0.3816, 0.05042, 0.3331, 0.143, 0.3516, -0.03839, 0.3093, -0.1305, 0.2804, -0.1045, 0.1983, -0.01036, 0.2424, -0.2382, 0.2464, -0.3743, 0.206, -0.3526, 0.08839, -0.215, 0.1474, -0.5446, 0.1579, -0.726, 0.1022, -0.6978, -0.05018, -0.5225, 0.01994, 0.2434, 0.3649, 0.143, 0.3516, 0.167, 0.3119, 0.2602, 0.3377, 0.05042, 0.3331, -0.03839, 0.3093, -0.01036, 0.2424, 0.07837, 0.2806, -0.1305, 0.2804, -0.2382, 0.2464, -0.215, 0.1474, -0.1045, 0.1983, -0.3743, 0.206, -0.5446, 0.1579, -0.5225, 0.01994, -0.3526, 0.08839, 0.3567, 0.3806, 0.2434, 0.3649, 0.2602, 0.3377, 0.3648, 0.3665, 0.143, 0.3516, 0.05042, 0.3331, 0.07837, 0.2806, 0.167, 0.3119, -0.01036, 0.2424, -0.1045, 0.1983, -0.06084, 0.1106, 0.0301, 0.1714, -0.215, 0.1474, -0.3526, 0.08839, -0.3007, -0.03567, -0.1682, 0.04181, -0.5225, 0.01994, -0.6978, -0.05018, -0.6378, -0.2027, -0.4666, -0.1225, 0.2602, 0.3377, 0.167, 0.3119, 0.1964, 0.2709, 0.2805, 0.3102, 0.07837, 0.2806, -0.01036, 0.2424, 0.0301, 0.1714, 0.1148, 0.2255, -0.1045, 0.1983, -0.215, 0.1474, -0.1682, 0.04181, -0.06084, 0.1106, -0.3526, 0.08839, -0.5225, 0.01994, -0.4666, -0.1225, -0.3007, -0.03567, 0.3648, 0.3665, 0.2602, 0.3377, 0.2805, 0.3102, 0.3747, 0.3527, 0.167, 0.3119, 0.07837, 0.2806, 0.1148, 0.2255, 0.1964, 0.2709, 0.0301, 0.1714, -0.06084, 0.1106, 0.0002501, 0.0241, 0.0828, 0.1006, -0.1682, 0.04181, -0.3007, -0.03567, -0.2214, -0.1545, -0.09724, -0.06024, -0.4666, -0.1225, -0.6378, -0.2027, -0.5523, -0.3526, -0.381, -0.259, 0.2805, 0.3102, 0.1964, 0.2709, 0.2304, 0.2297, 0.3035, 0.2832, 0.1148, 0.2255, 0.0301, 0.1714, 0.0828, 0.1006, 0.1586, 0.1696, -0.06084, 0.1106, -0.1682, 0.04181, -0.09724, -0.06024, 0.0002501, 0.0241, -0.3007, -0.03567, -0.4666, -0.1225, -0.381, -0.259, -0.2214, -0.1545, 0.3747, 0.3527, 0.2805, 0.3102, 0.3035, 0.2832, 0.3861, 0.3396, 0.1964, 0.2709, 0.1148, 0.2255, 0.1586, 0.1696, 0.2304, 0.2297, 0.0828, 0.1006, 0.0002501, 0.0241, 0.07412, -0.05418, 0.1449, 0.03475, -0.09724, -0.06024, -0.2214, -0.1545, -0.1228, -0.2579, -0.01015, -0.15, -0.381, -0.259, -0.5523, -0.3526, -0.4391, -0.4912, -0.2716, -0.3786, 0.3035, 0.2832, 0.2304, 0.2297, 0.2679, 0.1898, 0.3289, 0.2574, 0.1586, 0.1696, 0.0828, 0.1006, 0.1449, 0.03475, 0.2084, 0.1164, 0.0002501, 0.0241, -0.09724, -0.06024, -0.01015, -0.15, 0.07412, -0.05418, -0.2214, -0.1545, -0.381, -0.259, -0.2716, -0.3786, -0.1228, -0.2579, 0.3861, 0.3396, 0.3035, 0.2832, 0.3289, 0.2574, 0.399, 0.3273, 0.2304, 0.2297, 0.1586, 0.1696, 0.2084, 0.1164, 0.2679, 0.1898, 0.1449, 0.03475, 0.07412, -0.05418, 0.155, -0.1173, 0.2122, -0.02125, -0.01015, -0.15, -0.1228, -0.2579, -0.01706, -0.3384, 0.0827, -0.2208, -0.2716, -0.3786, -0.4391, -0.4912, -0.3104, -0.5969, -0.1523, -0.472, 0.3289, 0.2574, 0.2679, 0.1898, 0.308, 0.1531, 0.3561, 0.2334, 0.2084, 0.1164, 0.1449, 0.03475, 0.2122, -0.02125, 0.2617, 0.06873, 0.07412, -0.05418, -0.01015, -0.15, 0.0827, -0.2208, 0.155, -0.1173, -0.1228, -0.2579, -0.2716, -0.3786, -0.1523, -0.472, -0.01706, -0.3384, -0.4391, -0.4912, -0.5933, -0.5949, -0.4763, -0.6938, -0.3104, -0.5969, 0.399, 0.3273, 0.3289, 0.2574, 0.3561, 0.2334, 0.4129, 0.3162, 0.2679, 0.1898, 0.2084, 0.1164, 0.2617, 0.06873, 0.308, 0.1531, 0.2122, -0.02125, 0.155, -0.1173, 0.2333, -0.1612, 0.2785, -0.0624, 0.0827, -0.2208, -0.01706, -0.3384, 0.08416, -0.3968, 0.1721, -0.27, -0.1523, -0.472, -0.3104, -0.5969, -0.1896, -0.6893, -0.03705, -0.5424, 0.3561, 0.2334, 0.308, 0.1531, 0.3491, 0.1215, 0.3844, 0.2121, 0.2617, 0.06873, 0.2122, -0.02125, 0.2785, -0.0624, 0.3153, 0.0308, 0.155, -0.1173, 0.0827, -0.2208, 0.1721, -0.27, 0.2333, -0.1612, -0.01706, -0.3384, -0.1523, -0.472, -0.03705, -0.5424, 0.08416, -0.3968, -0.3104, -0.5969, -0.4763, -0.6938, -0.3708, -0.7868, -0.1896, -0.6893, 0.4129, 0.3162, 0.3561, 0.2334, 0.3844, 0.2121, 0.4278, 0.3066, 0.308, 0.1531, 0.2617, 0.06873, 0.3153, 0.0308, 0.3491, 0.1215, 0.2785, -0.0624, 0.2333, -0.1612, 0.3068, -0.1899, 0.3412, -0.09055, 0.1721, -0.27, 0.08416, -0.3968, 0.1801, -0.4405, 0.2561, -0.3036, -0.03705, -0.5424, -0.1896, -0.6893, -0.06713, -0.7638, 0.07393, -0.5989, 0.3844, 0.2121, 0.3491, 0.1215, 0.3899, 0.09704, 0.4136, 0.1943, 0.3153, 0.0308, 0.2785, -0.0624, 0.3412, -0.09055, 0.3672, 0.003528, 0.2333, -0.1612, 0.1721, -0.27, 0.2561, -0.3036, 0.3068, -0.1899, 0.08416, -0.3968, -0.03705, -0.5424, 0.07393, -0.5989, 0.1801, -0.4405, 0.4278, 0.3066, 0.3844, 0.2121, 0.4136, 0.1943, 0.4434, 0.2985, 0.3491, 0.1215, 0.3153, 0.0308, 0.3672, 0.003528, 0.3899, 0.09704, 0.3412, -0.09055, 0.3068, -0.1899, 0.3764, -0.2078, 0.4015, -0.1077, 0.2561, -0.3036, 0.1801, -0.4405, 0.2757, -0.4747, 0.3374, -0.3264, 0.07393, -0.5989, -0.06713, -0.7638, 0.0517, -0.8323, 0.1857, -0.6509, 0.4136, 0.1943, 0.3899, 0.09704, 0.4304, 0.07978, 0.4431, 0.1808, 0.3672, 0.003528, 0.3412, -0.09055, 0.4015, -0.1077, 0.4176, -0.01443, 0.3068, -0.1899, 0.2561, -0.3036, 0.3374, -0.3264, 0.3764, -0.2078, 0.1801, -0.4405, 0.07393, -0.5989, 0.1857, -0.6509, 0.2757, -0.4747, 0.4434, 0.2985, 0.4136, 0.1943, 0.4431, 0.1808, 0.4596, 0.2923, 0.3899, 0.09704, 0.3672, 0.003528, 0.4176, -0.01443, 0.4304, 0.07978, 0.4015, -0.1077, 0.3764, -0.2078, 0.4468, -0.2184, 0.4611, -0.1165, 0.3374, -0.3264, 0.2757, -0.4747, 0.3776, -0.5028, 0.421, -0.3429, 0.1857, -0.6509, 0.0517, -0.8323, 0.17, -0.9067, 0.311, -0.7096, 0.4431, 0.1808, 0.4304, 0.07978, 0.4711, 0.06939, 0.4731, 0.1721, 0.4176, -0.01443, 0.4015, -0.1077, 0.4611, -0.1165, 0.4677, -0.02419, 0.3764, -0.2078, 0.3374, -0.3264, 0.421, -0.3429, 0.4468, -0.2184, 0.2757, -0.4747, 0.1857, -0.6509, 0.311, -0.7096, 0.3776, -0.5028, 0.4596, 0.2923, 0.4431, 0.1808, 0.4731, 0.1721, 0.4761, 0.2882, 0.4304, 0.07978, 0.4176, -0.01443, 0.4677, -0.02419, 0.4711, 0.06939, 0.4611, -0.1165, 0.4468, -0.2184, 0.5216, -0.2233, 0.5233, -0.1184, 0.421, -0.3429, 0.3776, -0.5028, 0.491, -0.5228, 0.511, -0.3536, 0.4731, 0.1721, 0.4711, 0.06939, 0.5128, 0.06565, 0.5036, 0.1681, 0.4677, -0.02419, 0.4611, -0.1165, 0.5233, -0.1184, 0.5197, -0.02661, 0.4468, -0.2184, 0.421, -0.3429, 0.511, -0.3536, 0.5216, -0.2233, 0.3776, -0.5028, 0.311, -0.7096, 0.4618, -0.7452, 0.491, -0.5228, 0.4761, 0.2882, 0.4731, 0.1721, 0.5036, 0.1681, 0.493, 0.2863, 0.4711, 0.06939, 0.4677, -0.02419, 0.5197, -0.02661, 0.5128, 0.06565, 0.5233, -0.1184, 0.5216, -0.2233, 0.5994, -0.2217, 0.5879, -0.1161, 0.511, -0.3536, 0.491, -0.5228, 0.6121, -0.5296, 0.6069, -0.3579, 0.5036, 0.1681, 0.5128, 0.06565, 0.5558, 0.0675, 0.5348, 0.1687, 0.5197, -0.02661, 0.5233, -0.1184, 0.5879, -0.1161, 0.5733, -0.02398, 0.5216, -0.2233, 0.511, -0.3536, 0.6069, -0.3579, 0.5994, -0.2217, 0.491, -0.5228, 0.4618, -0.7452, 0.6213, -0.7506, 0.6121, -0.5296, 0.493, 0.2863, 0.5036, 0.1681, 0.5348, 0.1687, 0.5098, 0.2863, 0.5128, 0.06565, 0.5197, -0.02661, 0.5733, -0.02398, 0.5558, 0.0675, 0.5879, -0.1161, 0.5994, -0.2217, 0.6803, -0.2153, 0.6544, -0.109, 0.6069, -0.3579, 0.6121, -0.5296, 0.7386, -0.5216, 0.7069, -0.3516, 0.5348, 0.1687, 0.5558, 0.0675, 0.5988, 0.073, 0.5656, 0.1726, 0.5733, -0.02398, 0.5879, -0.1161, 0.6544, -0.109, 0.6277, -0.01739, 0.5994, -0.2217, 0.6069, -0.3579, 0.7069, -0.3516, 0.6803, -0.2153, 0.6121, -0.5296, 0.6213, -0.7506, 0.7819, -0.7365, 0.7386, -0.5216, 0.5098, 0.2863, 0.5348, 0.1687, 0.5656, 0.1726, 0.5263, 0.2882, 0.5558, 0.0675, 0.5733, -0.02398, 0.6277, -0.01739, 0.5988, 0.073, 0.6544, -0.109, 0.6803, -0.2153, 0.7632, -0.2025, 0.722, -0.09732, 0.7069, -0.3516, 0.7386, -0.5216, 0.8672, -0.4994, 0.8098, -0.3356, 0.5656, 0.1726, 0.5988, 0.073, 0.6417, 0.08206, 0.5959, 0.1794, 0.6277, -0.01739, 0.6544, -0.109, 0.722, -0.09732, 0.6826, -0.006873, 0.6803, -0.2153, 0.7069, -0.3516, 0.8098, -0.3356, 0.7632, -0.2025, 0.7386, -0.5216, 0.7819, -0.7365, 0.9419, -0.7037, 0.8672, -0.4994, 0.5263, 0.2882, 0.5656, 0.1726, 0.5959, 0.1794, 0.5424, 0.2919, 0.5988, 0.073, 0.6277, -0.01739, 0.6826, -0.006873, 0.6417, 0.08206, 0.722, -0.09732, 0.7632, -0.2025, 0.8467, -0.183, 0.79, -0.08063, 0.8098, -0.3356, 0.8672, -0.4994, 0.9942, -0.4632, 0.913, -0.3098, 0.5959, 0.1794, 0.6417, 0.08206, 0.684, 0.09476, 0.6252, 0.1893, 0.6826, -0.006873, 0.722, -0.09732, 0.79, -0.08063, 0.7375, 0.007772, 0.7632, -0.2025, 0.8098, -0.3356, 0.913, -0.3098, 0.8467, -0.183, 0.8672, -0.4994, 0.9419, -0.7037, 1.097, -0.6527, 0.9942, -0.4632, 0.5424, 0.2919, 0.5959, 0.1794, 0.6252, 0.1893, 0.5577, 0.2974, 0.6417, 0.08206, 0.6826, -0.006873, 0.7375, 0.007772, 0.684, 0.09476, 0.79, -0.08063, 0.8467, -0.183, 0.9293, -0.1562, 0.8573, -0.05841, 0.913, -0.3098, 0.9942, -0.4632, 1.116, -0.4137, 1.014, -0.2738, 0.6252, 0.1893, 0.684, 0.09476, 0.7252, 0.1113, 0.6533, 0.2021, 0.7375, 0.007772, 0.79, -0.08063, 0.8573, -0.05841, 0.7915, 0.02694, 0.8467, -0.183, 0.913, -0.3098, 1.014, -0.2738, 0.9293, -0.1562, 0.9942, -0.4632, 1.097, -0.6527, 1.244, -0.5847, 1.116, -0.4137, 0.5577, 0.2974, 0.6252, 0.1893, 0.6533, 0.2021, 0.5721, 0.3046, 0.684, 0.09476, 0.7375, 0.007772, 0.7915, 0.02694, 0.7252, 0.1113, 0.8573, -0.05841, 0.9293, -0.1562, 1.009, -0.1213, 0.9227, -0.02995, 0.0, 0.0, 1.0, 0.0, 1.0, 1.0, 0.0, 1.0, 0.6533, 0.2021, 0.7252, 0.1113, 0.7647, 0.1318, 0.6797, 0.2179, 0.7915, 0.02694, 0.8573, -0.05841, 0.9227, -0.02995, 0.8438, 0.05116, 0.9293, -0.1562, 1.014, -0.2738, 1.11, -0.2278, 1.009, -0.1213, 1.116, -0.4137, 1.244, -0.5847, 1.379, -0.5017, 1.23, -0.3521, 0.5721, 0.3046, 0.6533, 0.2021, 0.6797, 0.2179, 0.5853, 0.3134, 0.7252, 0.1113, 0.7915, 0.02694, 0.8438, 0.05116, 0.7647, 0.1318, 0.9227, -0.02995, 1.009, -0.1213, 1.085, -0.07773, 0.985, 0.005532, 0.0, 0.0, 1.0, 0.0, 1.0, 1.0, 0.0, 1.0, 0.6797, 0.2179, 0.7647, 0.1318, 0.8017, 0.1567, 0.704, 0.2367, 0.8438, 0.05116, 0.9227, -0.02995, 0.985, 0.005532, 0.8935, 0.08106, 1.009, -0.1213, 1.11, -0.2278, 1.2, -0.1718, 1.085, -0.07773, 1.23, -0.3521, 1.379, -0.5017, 1.501, -0.4055, 1.335, -0.2791, 0.5853, 0.3134, 0.6797, 0.2179, 0.704, 0.2367, 0.5973, 0.3238, 0.7647, 0.1318, 0.8438, 0.05116, 0.8935, 0.08106, 0.8017, 0.1567, 0.985, 0.005532, 1.085, -0.07773, 1.153, -0.02325, 1.041, 0.04984, 1.2, -0.1718, 1.335, -0.2791, 1.426, -0.1929, 1.28, -0.1035, 0.704, 0.2367, 0.8017, 0.1567, 0.8351, 0.1862, 0.7256, 0.2585, 0.8935, 0.08106, 0.985, 0.005532, 1.041, 0.04984, 0.9383, 0.1176, 1.085, -0.07773, 1.2, -0.1718, 1.28, -0.1035, 1.153, -0.02325, 1.335, -0.2791, 1.501, -0.4055, 1.602, -0.2951, 1.426, -0.1929, 0.5973, 0.3238, 0.704, 0.2367, 0.7256, 0.2585, 0.6077, 0.3356, 0.8017, 0.1567, 0.8935, 0.08106, 0.9383, 0.1176, 0.8351, 0.1862, 1.041, 0.04984, 1.153, -0.02325, 1.208, 0.04409, 1.087, 0.1041, 1.28, -0.1035, 1.426, -0.1929, 1.496, -0.09127, 1.342, -0.0205, 0.7256, 0.2585, 0.8351, 0.1862, 0.8634, 0.2204, 0.7441, 0.2832, 0.9383, 0.1176, 1.041, 0.04984, 1.087, 0.1041, 0.9756, 0.1612, 1.153, -0.02325, 1.28, -0.1035, 1.342, -0.0205, 1.208, 0.04409, 1.426, -0.1929, 1.602, -0.2951, 1.677, -0.1706, 1.496, -0.09127, 0.6077, 0.3356, 0.7256, 0.2585, 0.7441, 0.2832, 0.6165, 0.3486, 0.8351, 0.1862, 0.9383, 0.1176, 0.9756, 0.1612, 0.8634, 0.2204, 1.087, 0.1041, 1.208, 0.04409, 1.247, 0.1226, 1.121, 0.1674, 1.342, -0.0205, 1.496, -0.09127, 1.545, 0.02317, 1.387, 0.07518, 0.7441, 0.2832, 0.8634, 0.2204, 0.8857, 0.259, 0.7587, 0.3106, 0.9756, 0.1612, 1.087, 0.1041, 1.121, 0.1674, 1.004, 0.2115, 1.208, 0.04409, 1.342, -0.0205, 1.387, 0.07518, 1.247, 0.1226, 1.496, -0.09127, 1.677, -0.1706, 1.728, -0.03563, 1.545, 0.02317, 0.6165, 0.3486, 0.7441, 0.2832, 0.7587, 0.3106, 0.6234, 0.3627, 0.8634, 0.2204, 0.9756, 0.1612, 1.004, 0.2115, 0.8857, 0.259, 1.121, 0.1674, 1.247, 0.1226, 1.271, 0.2088, 1.144, 0.2373, 1.387, 0.07518, 1.545, 0.02317, 1.573, 0.1459, 1.412, 0.1787, 0.7587, 0.3106, 0.8857, 0.259, 0.9015, 0.3016, 0.7693, 0.3399, 1.004, 0.2115, 1.121, 0.1674, 1.144, 0.2373, 1.024, 0.2673, 1.247, 0.1226, 1.387, 0.07518, 1.412, 0.1787, 1.271, 0.2088, 1.545, 0.02317, 1.728, -0.03563, 1.763, 0.1069, 1.573, 0.1459, 0.6234, 0.3627, 0.7587, 0.3106, 0.7693, 0.3399, 0.6283, 0.3776, 0.8857, 0.259, 1.004, 0.2115, 1.024, 0.2673, 0.9015, 0.3016, 1.144, 0.2373, 1.271, 0.2088, 1.281, 0.296, 1.155, 0.3089, 1.412, 0.1787, 1.573, 0.1459, 1.583, 0.2705, 1.422, 0.2835, 0.7693, 0.3399, 0.9015, 0.3016, 0.9108, 0.3462, 0.7756, 0.3705, 1.024, 0.2673, 1.144, 0.2373, 1.155, 0.3089, 1.035, 0.3251, 1.271, 0.2088, 1.412, 0.1787, 1.422, 0.2835, 1.281, 0.296, 1.573, 0.1459, 1.763, 0.1069, 1.779, 0.2549, 1.583, 0.2705, 0.6283, 0.3776, 0.7693, 0.3399, 0.7756, 0.3705, 0.6311, 0.3931, 0.9015, 0.3016, 1.024, 0.2673, 1.035, 0.3251, 0.9108, 0.3462, 1.155, 0.3089, 1.281, 0.296, 1.281, 0.3825, 1.157, 0.3803, 1.422, 0.2835, 1.583, 0.2705, 1.579, 0.3937, 1.419, 0.3869, 0.7756, 0.3705, 0.9108, 0.3462, 0.9133, 0.3915, 0.7773, 0.4017, 1.035, 0.3251, 1.155, 0.3089, 1.157, 0.3803, 1.038, 0.3835, 1.281, 0.296, 1.422, 0.2835, 1.419, 0.3869, 1.281, 0.3825, 1.583, 0.2705, 1.779, 0.2549, 1.779, 0.405, 1.579, 0.3937, 0.6311, 0.3931, 0.7756, 0.3705, 0.7773, 0.4017, 0.6318, 0.409, 0.9108, 0.3462, 1.035, 0.3251, 1.038, 0.3835, 0.9133, 0.3915, 1.157, 0.3803, 1.281, 0.3825, 1.272, 0.4679, 1.15, 0.4512, 1.419, 0.3869, 1.579, 0.3937, 1.566, 0.5157, 1.408, 0.4888, 0.7773, 0.4017, 0.9133, 0.3915, 0.9093, 0.4374, 0.7744, 0.4333, 1.038, 0.3835, 1.157, 0.3803, 1.15, 0.4512, 1.033, 0.4422, 1.281, 0.3825, 1.419, 0.3869, 1.408, 0.4888, 1.272, 0.4679, 1.579, 0.3937, 1.779, 0.405, 1.759, 0.5531, 1.566, 0.5157, 0.6318, 0.409, 0.7773, 0.4017, 0.7744, 0.4333, 0.6303, 0.425, 0.9133, 0.3915, 1.038, 0.3835, 1.033, 0.4422, 0.9093, 0.4374, 1.15, 0.4512, 1.272, 0.4679, 1.257, 0.5536, 1.137, 0.5227, 1.408, 0.4888, 1.566, 0.5157, 1.544, 0.6371, 1.39, 0.5909, 0.7744, 0.4333, 0.9093, 0.4374, 0.899, 0.4833, 0.7669, 0.4647, 1.033, 0.4422, 1.15, 0.4512, 1.137, 0.5227, 1.021, 0.5012, 1.272, 0.4679, 1.408, 0.4888, 1.39, 0.5909, 1.257, 0.5536, 1.566, 0.5157, 1.759, 0.5531, 1.731, 0.699, 1.544, 0.6371, 0.6303, 0.425, 0.7744, 0.4333, 0.7669, 0.4647, 0.6265, 0.4407, 0.9093, 0.4374, 1.033, 0.4422, 1.021, 0.5012, 0.899, 0.4833, 1.137, 0.5227, 1.257, 0.5536, 1.234, 0.6409, 1.115, 0.5952, 1.39, 0.5909, 1.544, 0.6371, 1.516, 0.761, 1.366, 0.6954, 0.7669, 0.4647, 0.899, 0.4833, 0.8824, 0.5289, 0.7552, 0.4954, 1.021, 0.5012, 1.137, 0.5227, 1.115, 0.5952, 1.002, 0.5604, 1.257, 0.5536, 1.39, 0.5909, 1.366, 0.6954, 1.234, 0.6409, 1.544, 0.6371, 1.731, 0.699, 1.694, 0.8452, 1.516, 0.761, 0.6265, 0.4407, 0.7669, 0.4647, 0.7552, 0.4954, 0.6206, 0.4559, 0.899, 0.4833, 1.021, 0.5012, 1.002, 0.5604, 0.8824, 0.5289, 1.115, 0.5952, 1.234, 0.6409, 1.203, 0.7297, 1.086, 0.6683, 1.366, 0.6954, 1.516, 0.761, 1.478, 0.8867, 1.332, 0.8022, 0.7552, 0.4954, 0.8824, 0.5289, 0.8599, 0.5734, 0.7394, 0.5249, 1.002, 0.5604, 1.115, 0.5952, 1.086, 0.6683, 0.9743, 0.6193, 1.234, 0.6409, 1.366, 0.6954, 1.332, 0.8022, 1.203, 0.7297, 1.516, 0.761, 1.694, 0.8452, 1.644, 0.9902, 1.478, 0.8867, 0.6206, 0.4559, 0.7552, 0.4954, 0.7394, 0.5249, 0.6126, 0.4704, 0.8824, 0.5289, 1.002, 0.5604, 0.9743, 0.6193, 0.8599, 0.5734, 1.086, 0.6683, 1.203, 0.7297, 1.16, 0.8176, 1.047, 0.7405, 1.332, 0.8022, 1.478, 0.8867, 1.425, 1.01, 1.285, 0.9082, 0.7394, 0.5249, 0.8599, 0.5734, 0.8318, 0.6157, 0.7198, 0.5524, 0.9743, 0.6193, 1.086, 0.6683, 1.047, 0.7405, 0.9397, 0.6765, 1.203, 0.7297, 1.332, 0.8022, 1.285, 0.9082, 1.16, 0.8176, 1.478, 0.8867, 1.644, 0.9902, 1.578, 1.129, 1.425, 1.01, 0.6126, 0.4704, 0.7394, 0.5249, 0.7198, 0.5524, 0.6026, 0.4839, 0.8599, 0.5734, 0.9743, 0.6193, 0.9397, 0.6765, 0.8318, 0.6157, 1.047, 0.7405, 1.16, 0.8176, 1.105, 0.9006, 0.9982, 0.809, 1.285, 0.9082, 1.425, 1.01, 1.355, 1.125, 1.223, 1.008, 0.7198, 0.5524, 0.8318, 0.6157, 0.7988, 0.6546, 0.6968, 0.5775, 0.9397, 0.6765, 1.047, 0.7405, 0.9982, 0.809, 0.8982, 0.7299, 1.16, 0.8176, 1.285, 0.9082, 1.223, 1.008, 1.105, 0.9006, 1.425, 1.01, 1.578, 1.129, 1.496, 1.255, 1.355, 1.125, 0.6026, 0.4839, 0.7198, 0.5524, 0.6968, 0.5775, 0.5909, 0.4962, 0.8318, 0.6157, 0.9397, 0.6765, 0.8982, 0.7299, 0.7988, 0.6546, 0.9982, 0.809, 1.105, 0.9006, 1.038, 0.9742, 0.9413, 0.8701, 1.223, 1.008, 1.355, 1.125, 1.269, 1.226, 1.148, 1.096, 0.6968, 0.5775, 0.7988, 0.6546, 0.7611, 0.689, 0.6706, 0.5995, 0.8982, 0.7299, 0.9982, 0.809, 0.9413, 0.8701, 0.8503, 0.7774, 1.105, 0.9006, 1.223, 1.008, 1.148, 1.096, 1.038, 0.9742, 1.355, 1.125, 1.496, 1.255, 1.4, 1.364, 1.269, 1.226, 0.5909, 0.4962, 0.6968, 0.5775, 0.6706, 0.5995, 0.5776, 0.5072, 0.7988, 0.6546, 0.8982, 0.7299, 0.8503, 0.7774, 0.7611, 0.689, 0.9413, 0.8701, 1.038, 0.9742, 0.9623, 1.034, 0.8764, 0.9203, 1.148, 1.096, 1.269, 1.226, 1.172, 1.309, 1.06, 1.167, 0.6706, 0.5995, 0.7611, 0.689, 0.7194, 0.7178, 0.6417, 0.6179, 0.8503, 0.7774, 0.9413, 0.8701, 0.8764, 0.9203, 0.7967, 0.8171, 1.038, 0.9742, 1.148, 1.096, 1.06, 1.167, 0.9623, 1.034, 1.269, 1.226, 1.4, 1.364, 1.294, 1.457, 1.172, 1.309, 0.5776, 0.5072, 0.6706, 0.5995, 0.6417, 0.6179, 0.5629, 0.5166, 0.7611, 0.689, 0.8503, 0.7774, 0.7967, 0.8171, 0.7194, 0.7178, 0.8764, 0.9203, 0.9623, 1.034, 0.878, 1.079, 0.8052, 0.9579, 1.06, 1.167, 1.172, 1.309, 1.064, 1.371, 0.9627, 1.218, 0.6417, 0.6179, 0.7194, 0.7178, 0.6747, 0.7386, 0.611, 0.6315, 0.7967, 0.8171, 0.8764, 0.9203, 0.8052, 0.9579, 0.7387, 0.8466, 0.9623, 1.034, 1.06, 1.167, 0.9627, 1.218, 0.878, 1.079, 1.172, 1.309, 1.294, 1.457, 1.176, 1.529, 1.064, 1.371, 0.5629, 0.5166, 0.6417, 0.6179, 0.611, 0.6315, 0.547, 0.5241, 0.7194, 0.7178, 0.7967, 0.8171, 0.7387, 0.8466, 0.6747, 0.7386, 0.8052, 0.9579, 0.878, 1.079, 0.789, 1.104, 0.7306, 0.9789, 0.9627, 1.218, 1.064, 1.371, 0.949, 1.412, 0.8594, 1.249, 0.611, 0.6315, 0.6747, 0.7386, 0.628, 0.7509, 0.5789, 0.6406, 0.7387, 0.8466, 0.8052, 0.9579, 0.7306, 0.9789, 0.678, 0.863, 0.878, 1.079, 0.9627, 1.218, 0.8594, 1.249, 0.789, 1.104, 1.064, 1.371, 1.176, 1.529, 1.05, 1.582, 0.949, 1.412, 0.547, 0.5241, 0.611, 0.6315, 0.5789, 0.6406, 0.5303, 0.5296, 0.6747, 0.7386, 0.7387, 0.8466, 0.678, 0.863, 0.628, 0.7509, 0.7306, 0.9789, 0.789, 1.104, 0.699, 1.116, 0.6549, 0.9865, 0.8594, 1.249, 0.949, 1.412, 0.833, 1.444, 0.7547, 1.267, 0.5789, 0.6406, 0.628, 0.7509, 0.58, 0.7561, 0.5455, 0.6454, 0.678, 0.863, 0.7306, 0.9789, 0.6549, 0.9865, 0.6162, 0.8689, 0.789, 1.104, 0.8594, 1.249, 0.7547, 1.267, 0.699, 1.116, 0.949, 1.412, 1.05, 1.582, 0.9248, 1.624, 0.833, 1.444, 0.5303, 0.5296, 0.5789, 0.6406, 0.5455, 0.6454, 0.513, 0.5331, 0.628, 0.7509, 0.678, 0.863, 0.6162, 0.8689, 0.58, 0.7561, 0.6549, 0.9865, 0.699, 1.116, 0.605, 1.116, 0.5774, 0.9834, 0.7547, 1.267, 0.833, 1.444, 0.7083, 1.477, 0.6426, 1.278, 0.5455, 0.6454, 0.58, 0.7561, 0.5309, 0.7548, 0.5112, 0.646, 0.6162, 0.8689, 0.6549, 0.9865, 0.5774, 0.9834, 0.553, 0.8659, 0.699, 1.116, 0.7547, 1.267, 0.6426, 1.278, 0.605, 1.116, 0.833, 1.444, 0.9248, 1.624, 0.7983, 1.669, 0.7083, 1.477, 0.513, 0.5331, 0.5455, 0.6454, 0.5112, 0.646, 0.4953, 0.5345, 0.58, 0.7561, 0.6162, 0.8689, 0.553, 0.8659, 0.5309, 0.7548, 0.5774, 0.9834, 0.605, 1.116, 0.5045, 1.104, 0.4968, 0.97, 0.6426, 1.278, 0.7083, 1.477, 0.5685, 1.497, 0.5116, 1.282, 0.2937, 1.8, 0.1316, 1.907, 0.04717, 1.801, 0.2042, 1.689, 0.5112, 0.646, 0.5309, 0.7548, 0.4806, 0.7478, 0.4763, 0.6428, 0.553, 0.8659, 0.5774, 0.9834, 0.4968, 0.97, 0.488, 0.855, 0.605, 1.116, 0.6426, 1.278, 0.5116, 1.282, 0.5045, 1.104, 0.0, 0.0, 1.0, 0.0, 1.0, 1.0, 0.0, 1.0, 0.4953, 0.5345, 0.5112, 0.646, 0.4763, 0.6428, 0.4775, 0.5341, 0.5309, 0.7548, 0.553, 0.8659, 0.488, 0.855, 0.4806, 0.7478, 0.4968, 0.97, 0.5045, 1.104, 0.3991, 1.075, 0.4132, 0.9465, 0.0, 0.0, 1.0, 0.0, 1.0, 1.0, 0.0, 1.0, 0.2042, 1.689, 0.04717, 1.801, -0.05044, 1.696, 0.1001, 1.584, 0.4763, 0.6428, 0.4806, 0.7478, 0.4295, 0.7357, 0.4416, 0.6363, 0.488, 0.855, 0.4968, 0.97, 0.4132, 0.9465, 0.4213, 0.837, 0.5045, 1.104, 0.5116, 1.282, 0.3653, 1.248, 0.3991, 1.075, 0.3549, 1.538, 0.2042, 1.689, 0.1001, 1.584, 0.2478, 1.432, 0.4775, 0.5341, 0.4763, 0.6428, 0.4416, 0.6363, 0.4598, 0.5319, 0.4806, 0.7478, 0.488, 0.855, 0.4213, 0.837, 0.4295, 0.7357, 0.4132, 0.9465, 0.3991, 1.075, 0.2962, 1.031, 0.3302, 0.9139, 0.3653, 1.248, 0.2478, 1.432, 0.1311, 1.336, 0.2378, 1.176, 0.1001, 1.584, -0.05044, 1.696, -0.1548, 1.59, -0.01015, 1.479, 0.4416, 0.6363, 0.4295, 0.7357, 0.3792, 0.7192, 0.4073, 0.6265, 0.4213, 0.837, 0.4132, 0.9465, 0.3302, 0.9139, 0.3551, 0.8129, 0.3991, 1.075, 0.3653, 1.248, 0.2378, 1.176, 0.2962, 1.031, 0.2478, 1.432, 0.1001, 1.584, -0.01015, 1.479, 0.1311, 1.336, 0.4598, 0.5319, 0.4416, 0.6363, 0.4073, 0.6265, 0.4423, 0.5279, 0.4295, 0.7357, 0.4213, 0.837, 0.3551, 0.8129, 0.3792, 0.7192, 0.3302, 0.9139, 0.2962, 1.031, 0.2015, 0.9777, 0.251, 0.8742, 0.2378, 1.176, 0.1311, 1.336, 0.02139, 1.242, 0.1296, 1.101, -0.01015, 1.479, -0.1548, 1.59, -0.2575, 1.482, -0.1168, 1.373, 0.4073, 0.6265, 0.3792, 0.7192, 0.3299, 0.6984, 0.3736, 0.614, 0.3551, 0.8129, 0.3302, 0.9139, 0.251, 0.8742, 0.2909, 0.7834, 0.2962, 1.031, 0.2378, 1.176, 0.1296, 1.101, 0.2015, 0.9777, 0.1311, 1.336, -0.01015, 1.479, -0.1168, 1.373, 0.02139, 1.242, 0.4423, 0.5279, 0.4073, 0.6265, 0.3736, 0.614, 0.4255, 0.5222, 0.3792, 0.7192, 0.3551, 0.8129, 0.2909, 0.7834, 0.3299, 0.6984, 0.251, 0.8742, 0.2015, 0.9777, 0.1171, 0.9168, 0.1779, 0.8278, 0.1296, 1.101, 0.02139, 1.242, -0.07557, 1.144, 0.03622, 1.022, -0.1168, 1.373, -0.2575, 1.482, -0.3511, 1.368, -0.2135, 1.264, 0.3736, 0.614, 0.3299, 0.6984, 0.2828, 0.6743, 0.3417, 0.5989, 0.2909, 0.7834, 0.251, 0.8742, 0.1779, 0.8278, 0.2302, 0.7485, 0.2015, 0.9777, 0.1296, 1.101, 0.03622, 1.022, 0.1171, 0.9168, 0.02139, 1.242, -0.1168, 1.373, -0.2135, 1.264, -0.07557, 1.144, 0.4255, 0.5222, 0.3736, 0.614, 0.3417, 0.5989, 0.4096, 0.5151, 0.3299, 0.6984, 0.2909, 0.7834, 0.2302, 0.7485, 0.2828, 0.6743, 0.1779, 0.8278, 0.1171, 0.9168, 0.04645, 0.8513, 0.1145, 0.7773, 0.03622, 1.022, -0.07557, 1.144, -0.1533, 1.042, -0.03931, 0.9386, -0.2135, 1.264, -0.3511, 1.368, -0.4319, 1.248, -0.2915, 1.148, 0.3417, 0.5989, 0.2828, 0.6743, 0.24, 0.6478, 0.3121, 0.5817, 0.2302, 0.7485, 0.1779, 0.8278, 0.1145, 0.7773, 0.1761, 0.7113, 0.1171, 0.9168, 0.03622, 1.022, -0.03931, 0.9386, 0.04645, 0.8513, -0.07557, 1.144, -0.2135, 1.264, -0.2915, 1.148, -0.1533, 1.042, 0.4096, 0.5151, 0.3417, 0.5989, 0.3121, 0.5817, 0.3949, 0.5066, 0.2828, 0.6743, 0.2302, 0.7485, 0.1761, 0.7113, 0.24, 0.6478, 0.486, 0.4127, 0.3817, 0.4968, 0.3701, 0.486, 0.486, 0.4127, 0.3701, 0.486, 0.3605, 0.4744, 0.486, 0.4127, 0.3605, 0.4744, 0.3531, 0.4623, 0.486, 0.4127, 0.3531, 0.4623, 0.3479, 0.4497, 0.486, 0.4127, 0.3479, 0.4497, 0.3451, 0.4367, 0.486, 0.4127, 0.3451, 0.4367, 0.3447, 0.4232, 0.486, 0.4127, 0.3447, 0.4232, 0.3465, 0.4092, 0.486, 0.4127, 0.3465, 0.4092, 0.3506, 0.3949, 0.486, 0.4127, 0.3506, 0.3949, 0.3567, 0.3806, 0.486, 0.4127, 0.3567, 0.3806, 0.3648, 0.3665, 0.486, 0.4127, 0.3648, 0.3665, 0.3747, 0.3527, 0.486, 0.4127, 0.3747, 0.3527, 0.3861, 0.3396, 0.486, 0.4127, 0.3861, 0.3396, 0.399, 0.3273, 0.486, 0.4127, 0.399, 0.3273, 0.4129, 0.3162, 0.486, 0.4127, 0.4129, 0.3162, 0.4278, 0.3066, 0.486, 0.4127, 0.4278, 0.3066, 0.4434, 0.2985, 0.486, 0.4127, 0.4434, 0.2985, 0.4596, 0.2923, 0.486, 0.4127, 0.4596, 0.2923, 0.4761, 0.2882, 0.486, 0.4127, 0.4761, 0.2882, 0.493, 0.2863, 0.486, 0.4127, 0.493, 0.2863, 0.5098, 0.2863, 0.486, 0.4127, 0.5098, 0.2863, 0.5263, 0.2882, 0.486, 0.4127, 0.5263, 0.2882, 0.5424, 0.2919, 0.486, 0.4127, 0.5424, 0.2919, 0.5577, 0.2974, 0.486, 0.4127, 0.5577, 0.2974, 0.5721, 0.3046, 0.486, 0.4127, 0.5721, 0.3046, 0.5853, 0.3134, 0.486, 0.4127, 0.5853, 0.3134, 0.5973, 0.3238, 0.486, 0.4127, 0.5973, 0.3238, 0.6077, 0.3356, 0.486, 0.4127, 0.6077, 0.3356, 0.6165, 0.3486, 0.486, 0.4127, 0.6165, 0.3486, 0.6234, 0.3627, 0.486, 0.4127, 0.6234, 0.3627, 0.6283, 0.3776, 0.486, 0.4127, 0.6283, 0.3776, 0.6311, 0.3931, 0.486, 0.4127, 0.6311, 0.3931, 0.6318, 0.409, 0.486, 0.4127, 0.6318, 0.409, 0.6303, 0.425, 0.486, 0.4127, 0.6303, 0.425, 0.6265, 0.4407, 0.486, 0.4127, 0.6265, 0.4407, 0.6206, 0.4559, 0.486, 0.4127, 0.6206, 0.4559, 0.6126, 0.4704, 0.486, 0.4127, 0.6126, 0.4704, 0.6026, 0.4839, 0.486, 0.4127, 0.6026, 0.4839, 0.5909, 0.4962, 0.486, 0.4127, 0.5909, 0.4962, 0.5776, 0.5072, 0.486, 0.4127, 0.5776, 0.5072, 0.5629, 0.5166, 0.486, 0.4127, 0.5629, 0.5166, 0.547, 0.5241, 0.486, 0.4127, 0.547, 0.5241, 0.5303, 0.5296, 0.486, 0.4127, 0.5303, 0.5296, 0.513, 0.5331, 0.486, 0.4127, 0.513, 0.5331, 0.4953, 0.5345, 0.486, 0.4127, 0.4953, 0.5345, 0.4775, 0.5341, 0.486, 0.4127, 0.4775, 0.5341, 0.4598, 0.5319, 0.486, 0.4127, 0.4598, 0.5319, 0.4423, 0.5279, 0.486, 0.4127, 0.4423, 0.5279, 0.4255, 0.5222, 0.486, 0.4127, 0.4255, 0.5222, 0.4096, 0.5151, 0.486, 0.4127, 0.4096, 0.5151, 0.3949, 0.5066, 0.3949, 0.5066, 0.3121, 0.5817, 0.2856, 0.5629, 0.3817, 0.4968, 0.24, 0.6478, 0.1761, 0.7113, 0.1297, 0.6726, 0.2022, 0.6196, 0.1145, 0.7773, 0.04645, 0.8513, -0.009905, 0.7858, 0.06212, 0.7258, -0.03931, 0.9386, -0.1533, 1.042, -0.2117, 0.9408, -0.09742, 0.8559, -0.2915, 1.148, -0.4319, 1.248, -0.4972, 1.124, -0.3505, 1.031, 0.486, 0.4127, 0.3949, 0.5066, 0.3817, 0.4968, 0.3121, 0.5817, 0.24, 0.6478, 0.2022, 0.6196, 0.2856, 0.5629, 0.1761, 0.7113, 0.1145, 0.7773, 0.06212, 0.7258, 0.1297, 0.6726, 0.04645, 0.8513, -0.03931, 0.9386, -0.09742, 0.8559, -0.009905, 0.7858, -0.1533, 1.042, -0.2915, 1.148, -0.3505, 1.031, -0.2117, 0.9408, 0.07119, 0.3602, 0.1086, 0.3265, 0.1486, 0.2915, 0.1888, 0.253, 0.2301, 0.2131, 0.2718, 0.1732, 0.3147, 0.1351, 0.3586, 0.1016, 0.4036, 0.07504, 0.4024, 9.948e-05, 0.4549, 9.936e-05, 0.5067, 0.007362, 0.5588, 0.02197, 0.6115, 0.04047, 0.6653, 0.06074, 0.7218, 0.08675, 0.7775, 0.1174, 0.8306, 0.1527, 0.8783, 0.192, 0.9196, 0.236, 0.953, 0.2848, 0.9775, 0.3382, 0.9931, 0.3951, 0.9999, 0.4542, 0.9988, 0.5139, 0.9894, 0.5714, 0.9718, 0.6256, 0.9472, 0.6773, 0.9162, 0.7266, 0.8792, 0.7724, 0.8373, 0.8146, 0.7918, 0.853, 0.7446, 0.8898, 0.6962, 0.9226, 0.6469, 0.9509, 0.5957, 0.9737, 0.5683, 0.8978, 0.5239, 0.906, 0.4782, 0.9047, 0.4287, 0.8951, 0.4287, 0.825, 0.3878, 0.8028, 0.3469, 0.7724, 0.3206, 0.8328, 0.2714, 0.782, 0.2257, 0.7313, 0.1818, 0.6893, 0.1405, 0.6513, 0.09641, 0.625, 0.05639, 0.6009, 0.02145, 0.5761, 0.07832, 0.5428, 0.06577, 0.5112, 0.06319, 0.4799, 9.936e-05, 0.4598, 0.01565, 0.4266, 0.03947, 0.3937])
me_sphere.materials.append(mat_material_001)
me_sphere.materials.append(mat_material_002)
me_sphere.use_remesh_preserve_volume = False
me_sphere.use_remesh_preserve_attributes = False
me_sphere.use_mirror_vertex_groups = False
me_sphere.update()

# ---- objects
ob_sphere = bpy.data.objects.new('Sphere', me_sphere)

# ---- transforms, parenting, visibility, modifiers, constraints
ob_sphere.location = (0.0, 0.0, 0.0)
ob_sphere.rotation_euler = (-0.0, 3.142, -0.0)
ob_sphere.scale = (0.1028, 0.1028, 0.05167)
ob_sphere.lineart.crease_threshold = 0.0

# ---- collection membership
col_collection_1.objects.link(ob_sphere)

# ---- scene / render settings (as saved in the file)
scene.frame_start = 1; scene.frame_end = 250; scene.frame_set(1)
scene.render.engine = 'BLENDER_EEVEE_NEXT'
scene.render.resolution_percentage = 50
scene.render.dither_intensity = 0.0
scene.cycles.use_denoising = False
scene.cycles.samples = 10
scene.cycles.sampling_pattern = 'TABULATED_SOBOL'
scene.cycles.light_sampling_threshold = 0.0
scene.cycles.use_adaptive_sampling = False
scene.cycles.use_light_tree = False
scene.cycles.blur_glossy = 0.0
scene.cycles.volume_bounces = 1
scene.cycles.pixel_filter_type = 'GAUSSIAN'
scene.cycles.sample_clamp_indirect = 0.0
scene.view_settings.view_transform = 'Standard'
bpy.context.view_layer.update()

# ---- added for rendering (the .blend has no active camera and no usable light): camera, sun
cam_auto = bpy.data.cameras.new('AutoCamera')
cam_auto.lens = 50.0
cam_auto.sensor_width = 36.0
cam_auto.clip_end = 1000.0
ob_auto_camera = bpy.data.objects.new('AutoCamera', cam_auto)
scene.collection.objects.link(ob_auto_camera)
ob_auto_camera.location = (0.255623, -0.310182, 0.213238)
ob_auto_camera.rotation_euler = (1.09748, -7.21219e-08, 0.694738)
scene.camera = ob_auto_camera
light_auto_sun = bpy.data.lights.new('AutoSun', 'SUN')
light_auto_sun.energy = 3.0
light_auto_sun.angle = 0.0523599
ob_auto_sun = bpy.data.objects.new('AutoSun', light_auto_sun)
scene.collection.objects.link(ob_auto_sun)
ob_auto_sun.rotation_euler = (0.872665, 0.174533, 0.523599)
bpy.context.view_layer.update()
